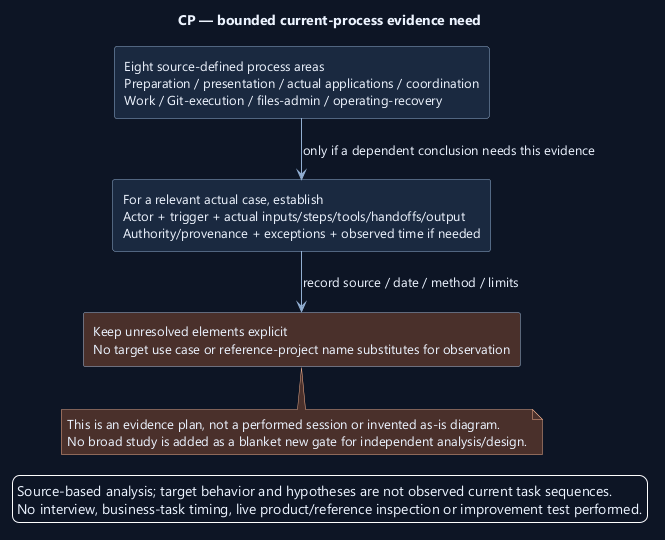

The diagram above was rendered by PlantUML. Its source (embedded in the PNG):
@startuml
' OWNER-MVP-2026-11-04 review: Method / document navigation. Scope-independent process/navigation; provider or runner examples are not MVP prerequisites.
skinparam backgroundColor #0D1525
skinparam defaultFontColor #EDF4FF
skinparam defaultFontName Segoe UI
skinparam defaultFontSize 13
skinparam shadowing false
skinparam ArrowColor #91AED1
skinparam rectangleBackgroundColor #1A2940
skinparam rectangleBorderColor #91AED1
skinparam noteBackgroundColor #4A302B
skinparam noteBorderColor #F1AD8A
skinparam nodesep 38
skinparam ranksep 42
title CP — bounded current-process evidence need
top to bottom direction
rectangle "Eight source-defined process areas\nPreparation / presentation / actual applications / coordination\nWork / Git-execution / files-admin / operating-recovery" as Areas
rectangle "For a relevant actual case, establish\nActor + trigger + actual inputs/steps/tools/handoffs/output\nAuthority/provenance + exceptions + observed time if needed" as Case
rectangle "Keep unresolved elements explicit\nNo target use case or reference-project name substitutes for observation" as Limit #4A302B
Areas --> Case : only if a dependent conclusion needs this evidence
Case --> Limit : record source / date / method / limits
note bottom of Limit
This is an evidence plan, not a performed session or invented as-is diagram.
No broad study is added as a blanket new gate for independent analysis/design.
end note

legend bottom
Source-based analysis; target behavior and hypotheses are not observed current task sequences.
No interview, business-task timing, live product/reference inspection or improvement test performed.
endlegend
@enduml